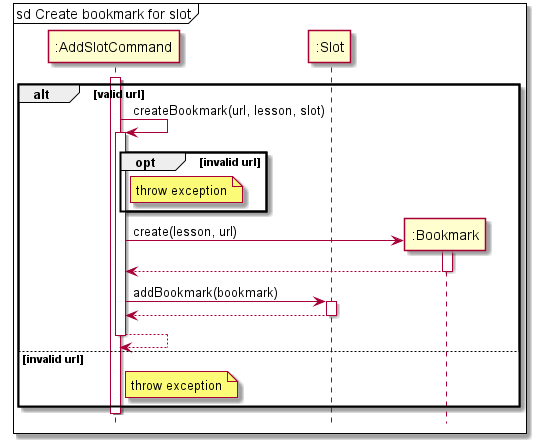

The diagram above was rendered by PlantUML. Its source (embedded in the PNG):
@startuml
hide footbox
skinparam ParticipantPadding 20

mainframe sd Create bookmark for slot

participant ":AddSlotCommand" as AddSlotCommand
participant ":Slot" as Slot
participant ":Bookmark" as BookmarkSlot

activate AddSlotCommand

alt valid url
    AddSlotCommand -> AddSlotCommand : createBookmark(url, lesson, slot)
    activate AddSlotCommand

    opt invalid url
        note right of AddSlotCommand : throw exception
    end

    AddSlotCommand -> BookmarkSlot ** : create(lesson, url)
    activate BookmarkSlot

    BookmarkSlot --> AddSlotCommand
    deactivate BookmarkSlot

    AddSlotCommand -> Slot : addBookmark(bookmark)
    activate Slot

    Slot --> AddSlotCommand
    deactivate Slot

    AddSlotCommand --> AddSlotCommand
    deactivate AddSlotCommand
else invalid url
    note right of AddSlotCommand : throw exception
end

deactivate AddSlotCommand

@enduml